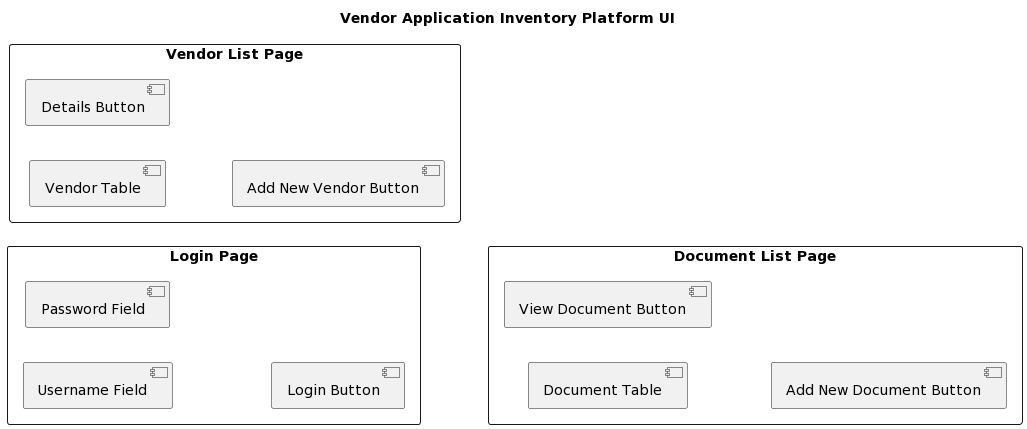

The diagram above was rendered by PlantUML. Its source (embedded in the PNG):
@startuml
Title Vendor Application Inventory Platform UI
left to right direction
skinparam packageStyle rectangle
rectangle "Login Page" {
  [Username Field]
  [Password Field]
  [Login Button]
}
rectangle "Vendor List Page" {
  [Vendor Table]
  [Details Button]
  [Add New Vendor Button]
}
rectangle "Document List Page" {
  [Document Table]
  [View Document Button]
  [Add New Document Button]
}
@enduml